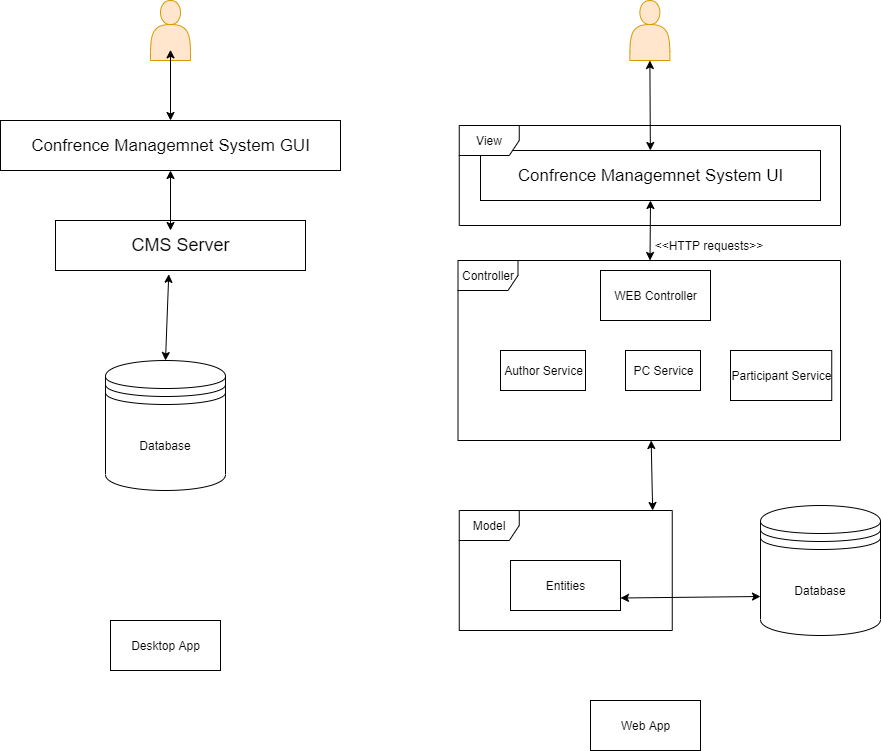

The diagram above was exported from draw.io. Its source (the exported page's mxGraphModel, read from the mxfile embedded in the PNG):
<mxGraphModel dx="1632" dy="420" grid="1" gridSize="10" guides="1" tooltips="1" connect="1" arrows="1" fold="1" page="1" pageScale="1" pageWidth="850" pageHeight="1100" math="0" shadow="0">
  <root>
    <mxCell id="0" />
    <mxCell id="1" parent="0" />
    <mxCell id="FaFoZWqtjV9Pz6jeQCpP-1" value="Database" style="shape=datastore;whiteSpace=wrap;html=1;" parent="1" vertex="1">
      <mxGeometry x="65" y="370" width="120" height="130" as="geometry" />
    </mxCell>
    <mxCell id="FaFoZWqtjV9Pz6jeQCpP-2" value="" style="shape=actor;whiteSpace=wrap;html=1;fillColor=#ffe6cc;strokeColor=#d79b00;" parent="1" vertex="1">
      <mxGeometry x="110" y="10" width="40" height="60" as="geometry" />
    </mxCell>
    <mxCell id="FaFoZWqtjV9Pz6jeQCpP-14" value="&lt;font style=&quot;font-size: 17px&quot;&gt;Confrence Managemnet System GUI&lt;br&gt;&lt;/font&gt;" style="html=1;" parent="1" vertex="1">
      <mxGeometry x="-40" y="130" width="340" height="50" as="geometry" />
    </mxCell>
    <mxCell id="FaFoZWqtjV9Pz6jeQCpP-17" value="&lt;font style=&quot;font-size: 18px&quot;&gt;CMS Server&lt;/font&gt;" style="html=1;" parent="1" vertex="1">
      <mxGeometry x="15" y="230" width="250" height="50" as="geometry" />
    </mxCell>
    <mxCell id="FaFoZWqtjV9Pz6jeQCpP-20" value="Desktop App" style="html=1;" parent="1" vertex="1">
      <mxGeometry x="70" y="630" width="110" height="50" as="geometry" />
    </mxCell>
    <mxCell id="FaFoZWqtjV9Pz6jeQCpP-21" value="Web App" style="html=1;" parent="1" vertex="1">
      <mxGeometry x="550" y="710" width="110" height="50" as="geometry" />
    </mxCell>
    <mxCell id="FaFoZWqtjV9Pz6jeQCpP-22" value="" style="shape=actor;whiteSpace=wrap;html=1;fillColor=#ffe6cc;strokeColor=#d79b00;" parent="1" vertex="1">
      <mxGeometry x="589.38" y="10" width="40" height="60" as="geometry" />
    </mxCell>
    <mxCell id="FaFoZWqtjV9Pz6jeQCpP-24" value="Database" style="shape=datastore;whiteSpace=wrap;html=1;" parent="1" vertex="1">
      <mxGeometry x="720" y="515" width="120" height="130" as="geometry" />
    </mxCell>
    <mxCell id="FaFoZWqtjV9Pz6jeQCpP-25" value="&lt;font style=&quot;font-size: 17px&quot;&gt;Confrence Managemnet System UI&lt;br&gt;&lt;/font&gt;" style="html=1;" parent="1" vertex="1">
      <mxGeometry x="440" y="160" width="340" height="50" as="geometry" />
    </mxCell>
    <mxCell id="FaFoZWqtjV9Pz6jeQCpP-28" value="" style="endArrow=classic;startArrow=classic;html=1;entryX=0.5;entryY=1;entryDx=0;entryDy=0;" parent="1" source="FaFoZWqtjV9Pz6jeQCpP-25" target="FaFoZWqtjV9Pz6jeQCpP-22" edge="1">
      <mxGeometry width="50" height="50" relative="1" as="geometry">
        <mxPoint x="580" y="130" as="sourcePoint" />
        <mxPoint x="630" y="80" as="targetPoint" />
      </mxGeometry>
    </mxCell>
    <mxCell id="FaFoZWqtjV9Pz6jeQCpP-34" value="" style="endArrow=classic;startArrow=classic;html=1;entryX=0.5;entryY=1;entryDx=0;entryDy=0;" parent="1" source="FaFoZWqtjV9Pz6jeQCpP-44" target="FaFoZWqtjV9Pz6jeQCpP-25" edge="1">
      <mxGeometry width="50" height="50" relative="1" as="geometry">
        <mxPoint x="615" y="270.0000000000001" as="sourcePoint" />
        <mxPoint x="620" y="200" as="targetPoint" />
      </mxGeometry>
    </mxCell>
    <mxCell id="FaFoZWqtjV9Pz6jeQCpP-36" value="WEB Controller" style="html=1;" parent="1" vertex="1">
      <mxGeometry x="560" y="280" width="110" height="50" as="geometry" />
    </mxCell>
    <mxCell id="FaFoZWqtjV9Pz6jeQCpP-37" value="Author Service" style="html=1;" parent="1" vertex="1">
      <mxGeometry x="460" y="360" width="85" height="40" as="geometry" />
    </mxCell>
    <mxCell id="FaFoZWqtjV9Pz6jeQCpP-38" value="PC Service" style="html=1;" parent="1" vertex="1">
      <mxGeometry x="585" y="360" width="75" height="40" as="geometry" />
    </mxCell>
    <mxCell id="FaFoZWqtjV9Pz6jeQCpP-39" value="Participant Service" style="html=1;" parent="1" vertex="1">
      <mxGeometry x="690" y="360" width="101.25" height="50" as="geometry" />
    </mxCell>
    <mxCell id="FaFoZWqtjV9Pz6jeQCpP-42" value="View" style="shape=umlFrame;whiteSpace=wrap;html=1;" parent="1" vertex="1">
      <mxGeometry x="418.75" y="135" width="381.25" height="100" as="geometry" />
    </mxCell>
    <mxCell id="FaFoZWqtjV9Pz6jeQCpP-44" value="Controller" style="shape=umlFrame;whiteSpace=wrap;html=1;" parent="1" vertex="1">
      <mxGeometry x="417.5" y="270" width="382.5" height="180" as="geometry" />
    </mxCell>
    <mxCell id="FaFoZWqtjV9Pz6jeQCpP-45" value="Model" style="shape=umlFrame;whiteSpace=wrap;html=1;" parent="1" vertex="1">
      <mxGeometry x="418.75" y="520" width="213" height="120" as="geometry" />
    </mxCell>
    <mxCell id="FaFoZWqtjV9Pz6jeQCpP-47" value="Entities" style="html=1;" parent="1" vertex="1">
      <mxGeometry x="470" y="570" width="110" height="50" as="geometry" />
    </mxCell>
    <mxCell id="FaFoZWqtjV9Pz6jeQCpP-48" value="" style="endArrow=classic;startArrow=classic;html=1;exitX=1;exitY=0.75;exitDx=0;exitDy=0;entryX=0;entryY=0.7;entryDx=0;entryDy=0;" parent="1" source="FaFoZWqtjV9Pz6jeQCpP-47" target="FaFoZWqtjV9Pz6jeQCpP-24" edge="1">
      <mxGeometry width="50" height="50" relative="1" as="geometry">
        <mxPoint x="660" y="620" as="sourcePoint" />
        <mxPoint x="710" y="570" as="targetPoint" />
      </mxGeometry>
    </mxCell>
    <mxCell id="FaFoZWqtjV9Pz6jeQCpP-50" value="" style="endArrow=classic;startArrow=classic;html=1;exitX=0.908;exitY=0;exitDx=0;exitDy=0;exitPerimeter=0;" parent="1" source="FaFoZWqtjV9Pz6jeQCpP-45" target="FaFoZWqtjV9Pz6jeQCpP-44" edge="1">
      <mxGeometry width="50" height="50" relative="1" as="geometry">
        <mxPoint x="500" y="510" as="sourcePoint" />
        <mxPoint x="550" y="460" as="targetPoint" />
      </mxGeometry>
    </mxCell>
    <mxCell id="FaFoZWqtjV9Pz6jeQCpP-51" value="&amp;lt;&amp;lt;HTTP requests&amp;gt;&amp;gt;&lt;br&gt;" style="text;html=1;strokeColor=none;fillColor=none;align=center;verticalAlign=middle;whiteSpace=wrap;rounded=0;" parent="1" vertex="1">
      <mxGeometry x="585" y="245" width="168" height="20" as="geometry" />
    </mxCell>
    <mxCell id="FaFoZWqtjV9Pz6jeQCpP-52" value="" style="endArrow=classic;startArrow=classic;html=1;" parent="1" source="FaFoZWqtjV9Pz6jeQCpP-14" edge="1">
      <mxGeometry width="50" height="50" relative="1" as="geometry">
        <mxPoint x="130" y="109.28932188134524" as="sourcePoint" />
        <mxPoint x="130" y="59.289321881345245" as="targetPoint" />
      </mxGeometry>
    </mxCell>
    <mxCell id="FaFoZWqtjV9Pz6jeQCpP-53" value="" style="endArrow=classic;startArrow=classic;html=1;entryX=0.5;entryY=1;entryDx=0;entryDy=0;" parent="1" target="FaFoZWqtjV9Pz6jeQCpP-14" edge="1">
      <mxGeometry width="50" height="50" relative="1" as="geometry">
        <mxPoint x="130" y="240" as="sourcePoint" />
        <mxPoint x="160" y="170" as="targetPoint" />
      </mxGeometry>
    </mxCell>
    <mxCell id="FaFoZWqtjV9Pz6jeQCpP-54" value="" style="endArrow=classic;startArrow=classic;html=1;exitX=0.5;exitY=0;exitDx=0;exitDy=0;entryX=0.453;entryY=1.076;entryDx=0;entryDy=0;entryPerimeter=0;" parent="1" source="FaFoZWqtjV9Pz6jeQCpP-1" target="FaFoZWqtjV9Pz6jeQCpP-17" edge="1">
      <mxGeometry width="50" height="50" relative="1" as="geometry">
        <mxPoint x="100" y="330" as="sourcePoint" />
        <mxPoint x="150" y="280" as="targetPoint" />
      </mxGeometry>
    </mxCell>
  </root>
</mxGraphModel>